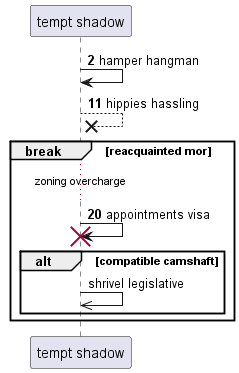

The diagram above was rendered by PlantUML. Its source (embedded in the PNG):
@startuml
participant "tempt shadow" as 0
autonumber 2 9
0 -> 0: hamper hangman
0 -->x 0: hippies hassling
break reacquainted mor
...zoning overcharge...
0 -> 0!! : appointments visa
autonumber stop
alt compatible camshaft
0 ->> 0: shrivel legislative
autonumber resume
end
end
@enduml